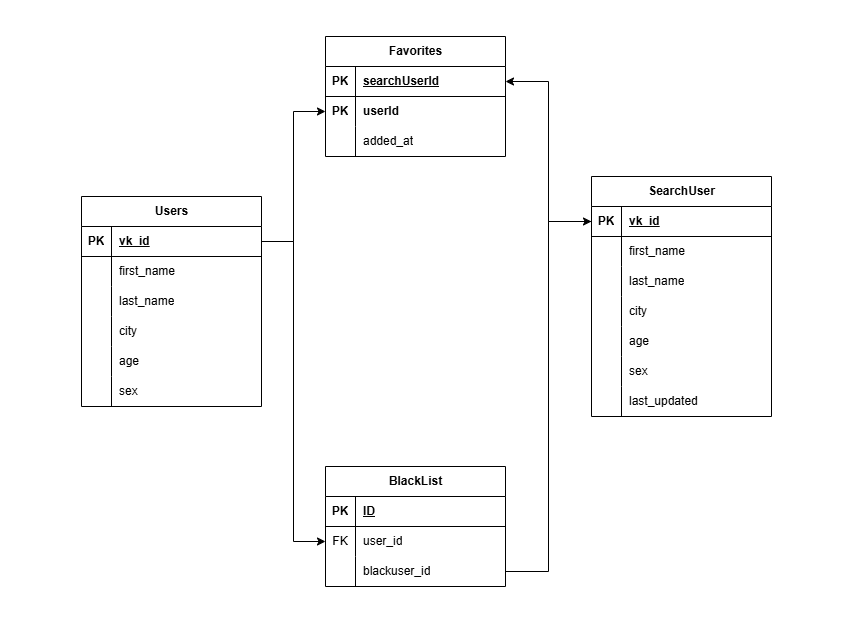

The diagram above was exported from draw.io. Its source (the exported page's mxGraphModel, read from the mxfile embedded in the PNG):
<mxGraphModel dx="1042" dy="658" grid="1" gridSize="10" guides="1" tooltips="1" connect="1" arrows="1" fold="1" page="1" pageScale="1" pageWidth="827" pageHeight="1169" math="0" shadow="0">
  <root>
    <mxCell id="0" />
    <mxCell id="1" parent="0" />
    <mxCell id="GUt-Wq3qbCh1yOrmz3GM-1" value="Favorites" style="shape=table;startSize=30;container=1;collapsible=1;childLayout=tableLayout;fixedRows=1;rowLines=0;fontStyle=1;align=center;resizeLast=1;html=1;" parent="1" vertex="1">
      <mxGeometry x="324" y="130" width="180" height="120" as="geometry" />
    </mxCell>
    <mxCell id="GUt-Wq3qbCh1yOrmz3GM-2" value="" style="shape=tableRow;horizontal=0;startSize=0;swimlaneHead=0;swimlaneBody=0;fillColor=none;collapsible=0;dropTarget=0;points=[[0,0.5],[1,0.5]];portConstraint=eastwest;top=0;left=0;right=0;bottom=1;" parent="GUt-Wq3qbCh1yOrmz3GM-1" vertex="1">
      <mxGeometry y="30" width="180" height="30" as="geometry" />
    </mxCell>
    <mxCell id="GUt-Wq3qbCh1yOrmz3GM-3" value="PK" style="shape=partialRectangle;connectable=0;fillColor=none;top=0;left=0;bottom=0;right=0;fontStyle=1;overflow=hidden;whiteSpace=wrap;html=1;" parent="GUt-Wq3qbCh1yOrmz3GM-2" vertex="1">
      <mxGeometry width="30" height="30" as="geometry">
        <mxRectangle width="30" height="30" as="alternateBounds" />
      </mxGeometry>
    </mxCell>
    <mxCell id="GUt-Wq3qbCh1yOrmz3GM-4" value="searchUserId" style="shape=partialRectangle;connectable=0;fillColor=none;top=0;left=0;bottom=0;right=0;align=left;spacingLeft=6;fontStyle=5;overflow=hidden;whiteSpace=wrap;html=1;" parent="GUt-Wq3qbCh1yOrmz3GM-2" vertex="1">
      <mxGeometry x="30" width="150" height="30" as="geometry">
        <mxRectangle width="150" height="30" as="alternateBounds" />
      </mxGeometry>
    </mxCell>
    <mxCell id="GUt-Wq3qbCh1yOrmz3GM-5" value="" style="shape=tableRow;horizontal=0;startSize=0;swimlaneHead=0;swimlaneBody=0;fillColor=none;collapsible=0;dropTarget=0;points=[[0,0.5],[1,0.5]];portConstraint=eastwest;top=0;left=0;right=0;bottom=0;" parent="GUt-Wq3qbCh1yOrmz3GM-1" vertex="1">
      <mxGeometry y="60" width="180" height="30" as="geometry" />
    </mxCell>
    <mxCell id="GUt-Wq3qbCh1yOrmz3GM-6" value="&lt;b&gt;PK&lt;/b&gt;" style="shape=partialRectangle;connectable=0;fillColor=none;top=0;left=0;bottom=0;right=0;editable=1;overflow=hidden;whiteSpace=wrap;html=1;" parent="GUt-Wq3qbCh1yOrmz3GM-5" vertex="1">
      <mxGeometry width="30" height="30" as="geometry">
        <mxRectangle width="30" height="30" as="alternateBounds" />
      </mxGeometry>
    </mxCell>
    <mxCell id="GUt-Wq3qbCh1yOrmz3GM-7" value="&lt;b&gt;userId&lt;/b&gt;" style="shape=partialRectangle;connectable=0;fillColor=none;top=0;left=0;bottom=0;right=0;align=left;spacingLeft=6;overflow=hidden;whiteSpace=wrap;html=1;" parent="GUt-Wq3qbCh1yOrmz3GM-5" vertex="1">
      <mxGeometry x="30" width="150" height="30" as="geometry">
        <mxRectangle width="150" height="30" as="alternateBounds" />
      </mxGeometry>
    </mxCell>
    <mxCell id="tFTQXSAhMR2hHqujA7cW-43" style="shape=tableRow;horizontal=0;startSize=0;swimlaneHead=0;swimlaneBody=0;fillColor=none;collapsible=0;dropTarget=0;points=[[0,0.5],[1,0.5]];portConstraint=eastwest;top=0;left=0;right=0;bottom=0;" parent="GUt-Wq3qbCh1yOrmz3GM-1" vertex="1">
      <mxGeometry y="90" width="180" height="30" as="geometry" />
    </mxCell>
    <mxCell id="tFTQXSAhMR2hHqujA7cW-44" style="shape=partialRectangle;connectable=0;fillColor=none;top=0;left=0;bottom=0;right=0;editable=1;overflow=hidden;whiteSpace=wrap;html=1;" parent="tFTQXSAhMR2hHqujA7cW-43" vertex="1">
      <mxGeometry width="30" height="30" as="geometry">
        <mxRectangle width="30" height="30" as="alternateBounds" />
      </mxGeometry>
    </mxCell>
    <mxCell id="tFTQXSAhMR2hHqujA7cW-45" value="added_at" style="shape=partialRectangle;connectable=0;fillColor=none;top=0;left=0;bottom=0;right=0;align=left;spacingLeft=6;overflow=hidden;whiteSpace=wrap;html=1;" parent="tFTQXSAhMR2hHqujA7cW-43" vertex="1">
      <mxGeometry x="30" width="150" height="30" as="geometry">
        <mxRectangle width="150" height="30" as="alternateBounds" />
      </mxGeometry>
    </mxCell>
    <mxCell id="GUt-Wq3qbCh1yOrmz3GM-14" value="Users" style="shape=table;startSize=30;container=1;collapsible=1;childLayout=tableLayout;fixedRows=1;rowLines=0;fontStyle=1;align=center;resizeLast=1;html=1;" parent="1" vertex="1">
      <mxGeometry x="80" y="290" width="180" height="210" as="geometry" />
    </mxCell>
    <mxCell id="GUt-Wq3qbCh1yOrmz3GM-15" value="" style="shape=tableRow;horizontal=0;startSize=0;swimlaneHead=0;swimlaneBody=0;fillColor=none;collapsible=0;dropTarget=0;points=[[0,0.5],[1,0.5]];portConstraint=eastwest;top=0;left=0;right=0;bottom=1;" parent="GUt-Wq3qbCh1yOrmz3GM-14" vertex="1">
      <mxGeometry y="30" width="180" height="30" as="geometry" />
    </mxCell>
    <mxCell id="GUt-Wq3qbCh1yOrmz3GM-16" value="PK" style="shape=partialRectangle;connectable=0;fillColor=none;top=0;left=0;bottom=0;right=0;fontStyle=1;overflow=hidden;whiteSpace=wrap;html=1;" parent="GUt-Wq3qbCh1yOrmz3GM-15" vertex="1">
      <mxGeometry width="30" height="30" as="geometry">
        <mxRectangle width="30" height="30" as="alternateBounds" />
      </mxGeometry>
    </mxCell>
    <mxCell id="GUt-Wq3qbCh1yOrmz3GM-17" value="vk_id" style="shape=partialRectangle;connectable=0;fillColor=none;top=0;left=0;bottom=0;right=0;align=left;spacingLeft=6;fontStyle=5;overflow=hidden;whiteSpace=wrap;html=1;" parent="GUt-Wq3qbCh1yOrmz3GM-15" vertex="1">
      <mxGeometry x="30" width="150" height="30" as="geometry">
        <mxRectangle width="150" height="30" as="alternateBounds" />
      </mxGeometry>
    </mxCell>
    <mxCell id="GUt-Wq3qbCh1yOrmz3GM-18" value="" style="shape=tableRow;horizontal=0;startSize=0;swimlaneHead=0;swimlaneBody=0;fillColor=none;collapsible=0;dropTarget=0;points=[[0,0.5],[1,0.5]];portConstraint=eastwest;top=0;left=0;right=0;bottom=0;" parent="GUt-Wq3qbCh1yOrmz3GM-14" vertex="1">
      <mxGeometry y="60" width="180" height="30" as="geometry" />
    </mxCell>
    <mxCell id="GUt-Wq3qbCh1yOrmz3GM-19" value="" style="shape=partialRectangle;connectable=0;fillColor=none;top=0;left=0;bottom=0;right=0;editable=1;overflow=hidden;whiteSpace=wrap;html=1;" parent="GUt-Wq3qbCh1yOrmz3GM-18" vertex="1">
      <mxGeometry width="30" height="30" as="geometry">
        <mxRectangle width="30" height="30" as="alternateBounds" />
      </mxGeometry>
    </mxCell>
    <mxCell id="GUt-Wq3qbCh1yOrmz3GM-20" value="first_name" style="shape=partialRectangle;connectable=0;fillColor=none;top=0;left=0;bottom=0;right=0;align=left;spacingLeft=6;overflow=hidden;whiteSpace=wrap;html=1;" parent="GUt-Wq3qbCh1yOrmz3GM-18" vertex="1">
      <mxGeometry x="30" width="150" height="30" as="geometry">
        <mxRectangle width="150" height="30" as="alternateBounds" />
      </mxGeometry>
    </mxCell>
    <mxCell id="GUt-Wq3qbCh1yOrmz3GM-21" value="" style="shape=tableRow;horizontal=0;startSize=0;swimlaneHead=0;swimlaneBody=0;fillColor=none;collapsible=0;dropTarget=0;points=[[0,0.5],[1,0.5]];portConstraint=eastwest;top=0;left=0;right=0;bottom=0;" parent="GUt-Wq3qbCh1yOrmz3GM-14" vertex="1">
      <mxGeometry y="90" width="180" height="30" as="geometry" />
    </mxCell>
    <mxCell id="GUt-Wq3qbCh1yOrmz3GM-22" value="" style="shape=partialRectangle;connectable=0;fillColor=none;top=0;left=0;bottom=0;right=0;editable=1;overflow=hidden;whiteSpace=wrap;html=1;" parent="GUt-Wq3qbCh1yOrmz3GM-21" vertex="1">
      <mxGeometry width="30" height="30" as="geometry">
        <mxRectangle width="30" height="30" as="alternateBounds" />
      </mxGeometry>
    </mxCell>
    <mxCell id="GUt-Wq3qbCh1yOrmz3GM-23" value="last_name" style="shape=partialRectangle;connectable=0;fillColor=none;top=0;left=0;bottom=0;right=0;align=left;spacingLeft=6;overflow=hidden;whiteSpace=wrap;html=1;" parent="GUt-Wq3qbCh1yOrmz3GM-21" vertex="1">
      <mxGeometry x="30" width="150" height="30" as="geometry">
        <mxRectangle width="150" height="30" as="alternateBounds" />
      </mxGeometry>
    </mxCell>
    <mxCell id="GUt-Wq3qbCh1yOrmz3GM-24" value="" style="shape=tableRow;horizontal=0;startSize=0;swimlaneHead=0;swimlaneBody=0;fillColor=none;collapsible=0;dropTarget=0;points=[[0,0.5],[1,0.5]];portConstraint=eastwest;top=0;left=0;right=0;bottom=0;" parent="GUt-Wq3qbCh1yOrmz3GM-14" vertex="1">
      <mxGeometry y="120" width="180" height="30" as="geometry" />
    </mxCell>
    <mxCell id="GUt-Wq3qbCh1yOrmz3GM-25" value="" style="shape=partialRectangle;connectable=0;fillColor=none;top=0;left=0;bottom=0;right=0;editable=1;overflow=hidden;whiteSpace=wrap;html=1;" parent="GUt-Wq3qbCh1yOrmz3GM-24" vertex="1">
      <mxGeometry width="30" height="30" as="geometry">
        <mxRectangle width="30" height="30" as="alternateBounds" />
      </mxGeometry>
    </mxCell>
    <mxCell id="GUt-Wq3qbCh1yOrmz3GM-26" value="city" style="shape=partialRectangle;connectable=0;fillColor=none;top=0;left=0;bottom=0;right=0;align=left;spacingLeft=6;overflow=hidden;whiteSpace=wrap;html=1;" parent="GUt-Wq3qbCh1yOrmz3GM-24" vertex="1">
      <mxGeometry x="30" width="150" height="30" as="geometry">
        <mxRectangle width="150" height="30" as="alternateBounds" />
      </mxGeometry>
    </mxCell>
    <mxCell id="tFTQXSAhMR2hHqujA7cW-20" style="shape=tableRow;horizontal=0;startSize=0;swimlaneHead=0;swimlaneBody=0;fillColor=none;collapsible=0;dropTarget=0;points=[[0,0.5],[1,0.5]];portConstraint=eastwest;top=0;left=0;right=0;bottom=0;" parent="GUt-Wq3qbCh1yOrmz3GM-14" vertex="1">
      <mxGeometry y="150" width="180" height="30" as="geometry" />
    </mxCell>
    <mxCell id="tFTQXSAhMR2hHqujA7cW-21" style="shape=partialRectangle;connectable=0;fillColor=none;top=0;left=0;bottom=0;right=0;editable=1;overflow=hidden;whiteSpace=wrap;html=1;" parent="tFTQXSAhMR2hHqujA7cW-20" vertex="1">
      <mxGeometry width="30" height="30" as="geometry">
        <mxRectangle width="30" height="30" as="alternateBounds" />
      </mxGeometry>
    </mxCell>
    <mxCell id="tFTQXSAhMR2hHqujA7cW-22" value="age" style="shape=partialRectangle;connectable=0;fillColor=none;top=0;left=0;bottom=0;right=0;align=left;spacingLeft=6;overflow=hidden;whiteSpace=wrap;html=1;" parent="tFTQXSAhMR2hHqujA7cW-20" vertex="1">
      <mxGeometry x="30" width="150" height="30" as="geometry">
        <mxRectangle width="150" height="30" as="alternateBounds" />
      </mxGeometry>
    </mxCell>
    <mxCell id="tFTQXSAhMR2hHqujA7cW-17" style="shape=tableRow;horizontal=0;startSize=0;swimlaneHead=0;swimlaneBody=0;fillColor=none;collapsible=0;dropTarget=0;points=[[0,0.5],[1,0.5]];portConstraint=eastwest;top=0;left=0;right=0;bottom=0;" parent="GUt-Wq3qbCh1yOrmz3GM-14" vertex="1">
      <mxGeometry y="180" width="180" height="30" as="geometry" />
    </mxCell>
    <mxCell id="tFTQXSAhMR2hHqujA7cW-18" style="shape=partialRectangle;connectable=0;fillColor=none;top=0;left=0;bottom=0;right=0;editable=1;overflow=hidden;whiteSpace=wrap;html=1;" parent="tFTQXSAhMR2hHqujA7cW-17" vertex="1">
      <mxGeometry width="30" height="30" as="geometry">
        <mxRectangle width="30" height="30" as="alternateBounds" />
      </mxGeometry>
    </mxCell>
    <mxCell id="tFTQXSAhMR2hHqujA7cW-19" value="sex" style="shape=partialRectangle;connectable=0;fillColor=none;top=0;left=0;bottom=0;right=0;align=left;spacingLeft=6;overflow=hidden;whiteSpace=wrap;html=1;" parent="tFTQXSAhMR2hHqujA7cW-17" vertex="1">
      <mxGeometry x="30" width="150" height="30" as="geometry">
        <mxRectangle width="150" height="30" as="alternateBounds" />
      </mxGeometry>
    </mxCell>
    <mxCell id="GUt-Wq3qbCh1yOrmz3GM-66" style="edgeStyle=orthogonalEdgeStyle;rounded=0;orthogonalLoop=1;jettySize=auto;html=1;exitX=0;exitY=0.5;exitDx=0;exitDy=0;entryX=1;entryY=0.5;entryDx=0;entryDy=0;" parent="1" target="GUt-Wq3qbCh1yOrmz3GM-15" edge="1">
      <mxGeometry relative="1" as="geometry" />
    </mxCell>
    <mxCell id="tFTQXSAhMR2hHqujA7cW-1" value="SearchUser" style="shape=table;startSize=30;container=1;collapsible=1;childLayout=tableLayout;fixedRows=1;rowLines=0;fontStyle=1;align=center;resizeLast=1;html=1;" parent="1" vertex="1">
      <mxGeometry x="590" y="270" width="180" height="240" as="geometry" />
    </mxCell>
    <mxCell id="tFTQXSAhMR2hHqujA7cW-2" value="" style="shape=tableRow;horizontal=0;startSize=0;swimlaneHead=0;swimlaneBody=0;fillColor=none;collapsible=0;dropTarget=0;points=[[0,0.5],[1,0.5]];portConstraint=eastwest;top=0;left=0;right=0;bottom=1;" parent="tFTQXSAhMR2hHqujA7cW-1" vertex="1">
      <mxGeometry y="30" width="180" height="30" as="geometry" />
    </mxCell>
    <mxCell id="tFTQXSAhMR2hHqujA7cW-3" value="PK" style="shape=partialRectangle;connectable=0;fillColor=none;top=0;left=0;bottom=0;right=0;fontStyle=1;overflow=hidden;whiteSpace=wrap;html=1;" parent="tFTQXSAhMR2hHqujA7cW-2" vertex="1">
      <mxGeometry width="30" height="30" as="geometry">
        <mxRectangle width="30" height="30" as="alternateBounds" />
      </mxGeometry>
    </mxCell>
    <mxCell id="tFTQXSAhMR2hHqujA7cW-4" value="vk_id" style="shape=partialRectangle;connectable=0;fillColor=none;top=0;left=0;bottom=0;right=0;align=left;spacingLeft=6;fontStyle=5;overflow=hidden;whiteSpace=wrap;html=1;" parent="tFTQXSAhMR2hHqujA7cW-2" vertex="1">
      <mxGeometry x="30" width="150" height="30" as="geometry">
        <mxRectangle width="150" height="30" as="alternateBounds" />
      </mxGeometry>
    </mxCell>
    <mxCell id="tFTQXSAhMR2hHqujA7cW-5" value="" style="shape=tableRow;horizontal=0;startSize=0;swimlaneHead=0;swimlaneBody=0;fillColor=none;collapsible=0;dropTarget=0;points=[[0,0.5],[1,0.5]];portConstraint=eastwest;top=0;left=0;right=0;bottom=0;" parent="tFTQXSAhMR2hHqujA7cW-1" vertex="1">
      <mxGeometry y="60" width="180" height="30" as="geometry" />
    </mxCell>
    <mxCell id="tFTQXSAhMR2hHqujA7cW-6" value="" style="shape=partialRectangle;connectable=0;fillColor=none;top=0;left=0;bottom=0;right=0;editable=1;overflow=hidden;whiteSpace=wrap;html=1;" parent="tFTQXSAhMR2hHqujA7cW-5" vertex="1">
      <mxGeometry width="30" height="30" as="geometry">
        <mxRectangle width="30" height="30" as="alternateBounds" />
      </mxGeometry>
    </mxCell>
    <mxCell id="tFTQXSAhMR2hHqujA7cW-7" value="first_name" style="shape=partialRectangle;connectable=0;fillColor=none;top=0;left=0;bottom=0;right=0;align=left;spacingLeft=6;overflow=hidden;whiteSpace=wrap;html=1;" parent="tFTQXSAhMR2hHqujA7cW-5" vertex="1">
      <mxGeometry x="30" width="150" height="30" as="geometry">
        <mxRectangle width="150" height="30" as="alternateBounds" />
      </mxGeometry>
    </mxCell>
    <mxCell id="tFTQXSAhMR2hHqujA7cW-8" value="" style="shape=tableRow;horizontal=0;startSize=0;swimlaneHead=0;swimlaneBody=0;fillColor=none;collapsible=0;dropTarget=0;points=[[0,0.5],[1,0.5]];portConstraint=eastwest;top=0;left=0;right=0;bottom=0;" parent="tFTQXSAhMR2hHqujA7cW-1" vertex="1">
      <mxGeometry y="90" width="180" height="30" as="geometry" />
    </mxCell>
    <mxCell id="tFTQXSAhMR2hHqujA7cW-9" value="" style="shape=partialRectangle;connectable=0;fillColor=none;top=0;left=0;bottom=0;right=0;editable=1;overflow=hidden;whiteSpace=wrap;html=1;" parent="tFTQXSAhMR2hHqujA7cW-8" vertex="1">
      <mxGeometry width="30" height="30" as="geometry">
        <mxRectangle width="30" height="30" as="alternateBounds" />
      </mxGeometry>
    </mxCell>
    <mxCell id="tFTQXSAhMR2hHqujA7cW-10" value="last_name" style="shape=partialRectangle;connectable=0;fillColor=none;top=0;left=0;bottom=0;right=0;align=left;spacingLeft=6;overflow=hidden;whiteSpace=wrap;html=1;" parent="tFTQXSAhMR2hHqujA7cW-8" vertex="1">
      <mxGeometry x="30" width="150" height="30" as="geometry">
        <mxRectangle width="150" height="30" as="alternateBounds" />
      </mxGeometry>
    </mxCell>
    <mxCell id="tFTQXSAhMR2hHqujA7cW-11" value="" style="shape=tableRow;horizontal=0;startSize=0;swimlaneHead=0;swimlaneBody=0;fillColor=none;collapsible=0;dropTarget=0;points=[[0,0.5],[1,0.5]];portConstraint=eastwest;top=0;left=0;right=0;bottom=0;" parent="tFTQXSAhMR2hHqujA7cW-1" vertex="1">
      <mxGeometry y="120" width="180" height="30" as="geometry" />
    </mxCell>
    <mxCell id="tFTQXSAhMR2hHqujA7cW-12" value="" style="shape=partialRectangle;connectable=0;fillColor=none;top=0;left=0;bottom=0;right=0;editable=1;overflow=hidden;whiteSpace=wrap;html=1;" parent="tFTQXSAhMR2hHqujA7cW-11" vertex="1">
      <mxGeometry width="30" height="30" as="geometry">
        <mxRectangle width="30" height="30" as="alternateBounds" />
      </mxGeometry>
    </mxCell>
    <mxCell id="tFTQXSAhMR2hHqujA7cW-13" value="city" style="shape=partialRectangle;connectable=0;fillColor=none;top=0;left=0;bottom=0;right=0;align=left;spacingLeft=6;overflow=hidden;whiteSpace=wrap;html=1;" parent="tFTQXSAhMR2hHqujA7cW-11" vertex="1">
      <mxGeometry x="30" width="150" height="30" as="geometry">
        <mxRectangle width="150" height="30" as="alternateBounds" />
      </mxGeometry>
    </mxCell>
    <mxCell id="tFTQXSAhMR2hHqujA7cW-26" style="shape=tableRow;horizontal=0;startSize=0;swimlaneHead=0;swimlaneBody=0;fillColor=none;collapsible=0;dropTarget=0;points=[[0,0.5],[1,0.5]];portConstraint=eastwest;top=0;left=0;right=0;bottom=0;" parent="tFTQXSAhMR2hHqujA7cW-1" vertex="1">
      <mxGeometry y="150" width="180" height="30" as="geometry" />
    </mxCell>
    <mxCell id="tFTQXSAhMR2hHqujA7cW-27" style="shape=partialRectangle;connectable=0;fillColor=none;top=0;left=0;bottom=0;right=0;editable=1;overflow=hidden;whiteSpace=wrap;html=1;" parent="tFTQXSAhMR2hHqujA7cW-26" vertex="1">
      <mxGeometry width="30" height="30" as="geometry">
        <mxRectangle width="30" height="30" as="alternateBounds" />
      </mxGeometry>
    </mxCell>
    <mxCell id="tFTQXSAhMR2hHqujA7cW-28" value="age" style="shape=partialRectangle;connectable=0;fillColor=none;top=0;left=0;bottom=0;right=0;align=left;spacingLeft=6;overflow=hidden;whiteSpace=wrap;html=1;" parent="tFTQXSAhMR2hHqujA7cW-26" vertex="1">
      <mxGeometry x="30" width="150" height="30" as="geometry">
        <mxRectangle width="150" height="30" as="alternateBounds" />
      </mxGeometry>
    </mxCell>
    <mxCell id="tFTQXSAhMR2hHqujA7cW-23" style="shape=tableRow;horizontal=0;startSize=0;swimlaneHead=0;swimlaneBody=0;fillColor=none;collapsible=0;dropTarget=0;points=[[0,0.5],[1,0.5]];portConstraint=eastwest;top=0;left=0;right=0;bottom=0;" parent="tFTQXSAhMR2hHqujA7cW-1" vertex="1">
      <mxGeometry y="180" width="180" height="30" as="geometry" />
    </mxCell>
    <mxCell id="tFTQXSAhMR2hHqujA7cW-24" style="shape=partialRectangle;connectable=0;fillColor=none;top=0;left=0;bottom=0;right=0;editable=1;overflow=hidden;whiteSpace=wrap;html=1;" parent="tFTQXSAhMR2hHqujA7cW-23" vertex="1">
      <mxGeometry width="30" height="30" as="geometry">
        <mxRectangle width="30" height="30" as="alternateBounds" />
      </mxGeometry>
    </mxCell>
    <mxCell id="tFTQXSAhMR2hHqujA7cW-25" value="sex" style="shape=partialRectangle;connectable=0;fillColor=none;top=0;left=0;bottom=0;right=0;align=left;spacingLeft=6;overflow=hidden;whiteSpace=wrap;html=1;" parent="tFTQXSAhMR2hHqujA7cW-23" vertex="1">
      <mxGeometry x="30" width="150" height="30" as="geometry">
        <mxRectangle width="150" height="30" as="alternateBounds" />
      </mxGeometry>
    </mxCell>
    <mxCell id="tFTQXSAhMR2hHqujA7cW-38" style="shape=tableRow;horizontal=0;startSize=0;swimlaneHead=0;swimlaneBody=0;fillColor=none;collapsible=0;dropTarget=0;points=[[0,0.5],[1,0.5]];portConstraint=eastwest;top=0;left=0;right=0;bottom=0;" parent="tFTQXSAhMR2hHqujA7cW-1" vertex="1">
      <mxGeometry y="210" width="180" height="30" as="geometry" />
    </mxCell>
    <mxCell id="tFTQXSAhMR2hHqujA7cW-39" style="shape=partialRectangle;connectable=0;fillColor=none;top=0;left=0;bottom=0;right=0;editable=1;overflow=hidden;whiteSpace=wrap;html=1;" parent="tFTQXSAhMR2hHqujA7cW-38" vertex="1">
      <mxGeometry width="30" height="30" as="geometry">
        <mxRectangle width="30" height="30" as="alternateBounds" />
      </mxGeometry>
    </mxCell>
    <mxCell id="tFTQXSAhMR2hHqujA7cW-40" value="last_updated" style="shape=partialRectangle;connectable=0;fillColor=none;top=0;left=0;bottom=0;right=0;align=left;spacingLeft=6;overflow=hidden;whiteSpace=wrap;html=1;" parent="tFTQXSAhMR2hHqujA7cW-38" vertex="1">
      <mxGeometry x="30" width="150" height="30" as="geometry">
        <mxRectangle width="150" height="30" as="alternateBounds" />
      </mxGeometry>
    </mxCell>
    <mxCell id="tFTQXSAhMR2hHqujA7cW-41" style="edgeStyle=orthogonalEdgeStyle;rounded=0;orthogonalLoop=1;jettySize=auto;html=1;entryX=0;entryY=0.5;entryDx=0;entryDy=0;" parent="1" source="GUt-Wq3qbCh1yOrmz3GM-15" target="GUt-Wq3qbCh1yOrmz3GM-5" edge="1">
      <mxGeometry relative="1" as="geometry" />
    </mxCell>
    <mxCell id="tFTQXSAhMR2hHqujA7cW-42" style="edgeStyle=orthogonalEdgeStyle;rounded=0;orthogonalLoop=1;jettySize=auto;html=1;entryX=1;entryY=0.5;entryDx=0;entryDy=0;" parent="1" source="tFTQXSAhMR2hHqujA7cW-2" target="GUt-Wq3qbCh1yOrmz3GM-2" edge="1">
      <mxGeometry relative="1" as="geometry" />
    </mxCell>
    <mxCell id="uqTf0vT1a-8SfVHCj9ui-1" value="BlackList" style="shape=table;startSize=30;container=1;collapsible=1;childLayout=tableLayout;fixedRows=1;rowLines=0;fontStyle=1;align=center;resizeLast=1;html=1;" parent="1" vertex="1">
      <mxGeometry x="324" y="560" width="180" height="120" as="geometry" />
    </mxCell>
    <mxCell id="uqTf0vT1a-8SfVHCj9ui-2" value="" style="shape=tableRow;horizontal=0;startSize=0;swimlaneHead=0;swimlaneBody=0;fillColor=none;collapsible=0;dropTarget=0;points=[[0,0.5],[1,0.5]];portConstraint=eastwest;top=0;left=0;right=0;bottom=1;" parent="uqTf0vT1a-8SfVHCj9ui-1" vertex="1">
      <mxGeometry y="30" width="180" height="30" as="geometry" />
    </mxCell>
    <mxCell id="uqTf0vT1a-8SfVHCj9ui-3" value="PK" style="shape=partialRectangle;connectable=0;fillColor=none;top=0;left=0;bottom=0;right=0;fontStyle=1;overflow=hidden;whiteSpace=wrap;html=1;" parent="uqTf0vT1a-8SfVHCj9ui-2" vertex="1">
      <mxGeometry width="30" height="30" as="geometry">
        <mxRectangle width="30" height="30" as="alternateBounds" />
      </mxGeometry>
    </mxCell>
    <mxCell id="uqTf0vT1a-8SfVHCj9ui-4" value="ID" style="shape=partialRectangle;connectable=0;fillColor=none;top=0;left=0;bottom=0;right=0;align=left;spacingLeft=6;fontStyle=5;overflow=hidden;whiteSpace=wrap;html=1;" parent="uqTf0vT1a-8SfVHCj9ui-2" vertex="1">
      <mxGeometry x="30" width="150" height="30" as="geometry">
        <mxRectangle width="150" height="30" as="alternateBounds" />
      </mxGeometry>
    </mxCell>
    <mxCell id="uqTf0vT1a-8SfVHCj9ui-5" value="" style="shape=tableRow;horizontal=0;startSize=0;swimlaneHead=0;swimlaneBody=0;fillColor=none;collapsible=0;dropTarget=0;points=[[0,0.5],[1,0.5]];portConstraint=eastwest;top=0;left=0;right=0;bottom=0;" parent="uqTf0vT1a-8SfVHCj9ui-1" vertex="1">
      <mxGeometry y="60" width="180" height="30" as="geometry" />
    </mxCell>
    <mxCell id="uqTf0vT1a-8SfVHCj9ui-6" value="FK" style="shape=partialRectangle;connectable=0;fillColor=none;top=0;left=0;bottom=0;right=0;editable=1;overflow=hidden;whiteSpace=wrap;html=1;" parent="uqTf0vT1a-8SfVHCj9ui-5" vertex="1">
      <mxGeometry width="30" height="30" as="geometry">
        <mxRectangle width="30" height="30" as="alternateBounds" />
      </mxGeometry>
    </mxCell>
    <mxCell id="uqTf0vT1a-8SfVHCj9ui-7" value="user_id" style="shape=partialRectangle;connectable=0;fillColor=none;top=0;left=0;bottom=0;right=0;align=left;spacingLeft=6;overflow=hidden;whiteSpace=wrap;html=1;" parent="uqTf0vT1a-8SfVHCj9ui-5" vertex="1">
      <mxGeometry x="30" width="150" height="30" as="geometry">
        <mxRectangle width="150" height="30" as="alternateBounds" />
      </mxGeometry>
    </mxCell>
    <mxCell id="3DPUmRHvvlRC2CWAbfDQ-1" style="shape=tableRow;horizontal=0;startSize=0;swimlaneHead=0;swimlaneBody=0;fillColor=none;collapsible=0;dropTarget=0;points=[[0,0.5],[1,0.5]];portConstraint=eastwest;top=0;left=0;right=0;bottom=0;" parent="uqTf0vT1a-8SfVHCj9ui-1" vertex="1">
      <mxGeometry y="90" width="180" height="30" as="geometry" />
    </mxCell>
    <mxCell id="3DPUmRHvvlRC2CWAbfDQ-2" style="shape=partialRectangle;connectable=0;fillColor=none;top=0;left=0;bottom=0;right=0;editable=1;overflow=hidden;whiteSpace=wrap;html=1;" parent="3DPUmRHvvlRC2CWAbfDQ-1" vertex="1">
      <mxGeometry width="30" height="30" as="geometry">
        <mxRectangle width="30" height="30" as="alternateBounds" />
      </mxGeometry>
    </mxCell>
    <mxCell id="3DPUmRHvvlRC2CWAbfDQ-3" value="blackuser_id" style="shape=partialRectangle;connectable=0;fillColor=none;top=0;left=0;bottom=0;right=0;align=left;spacingLeft=6;overflow=hidden;whiteSpace=wrap;html=1;" parent="3DPUmRHvvlRC2CWAbfDQ-1" vertex="1">
      <mxGeometry x="30" width="150" height="30" as="geometry">
        <mxRectangle width="150" height="30" as="alternateBounds" />
      </mxGeometry>
    </mxCell>
    <mxCell id="uqTf0vT1a-8SfVHCj9ui-14" style="edgeStyle=orthogonalEdgeStyle;rounded=0;orthogonalLoop=1;jettySize=auto;html=1;exitX=1;exitY=0.5;exitDx=0;exitDy=0;entryX=0;entryY=0.5;entryDx=0;entryDy=0;" parent="1" source="GUt-Wq3qbCh1yOrmz3GM-15" target="uqTf0vT1a-8SfVHCj9ui-5" edge="1">
      <mxGeometry relative="1" as="geometry" />
    </mxCell>
    <mxCell id="_ay0b_Zkd6OgTQxg4Qxw-1" style="edgeStyle=orthogonalEdgeStyle;rounded=0;orthogonalLoop=1;jettySize=auto;html=1;entryX=0;entryY=0.5;entryDx=0;entryDy=0;" edge="1" parent="1" source="3DPUmRHvvlRC2CWAbfDQ-1" target="tFTQXSAhMR2hHqujA7cW-2">
      <mxGeometry relative="1" as="geometry" />
    </mxCell>
  </root>
</mxGraphModel>